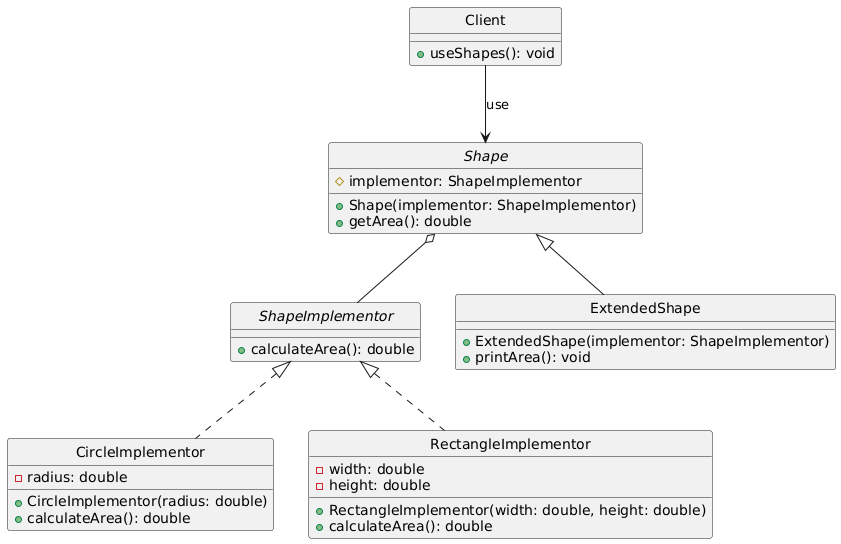

The diagram above was rendered by PlantUML. Its source (embedded in the PNG):
@startuml
skinparam style strictuml

' Interface Implementation
interface ShapeImplementor {
    +calculateArea(): double
}

' Concrete Implementations
class CircleImplementor {
    - radius: double
    + CircleImplementor(radius: double)
    + calculateArea(): double
}

class RectangleImplementor {
    - width: double
    - height: double
    + RectangleImplementor(width: double, height: double)
    + calculateArea(): double
}

ShapeImplementor <|.. CircleImplementor
ShapeImplementor <|.. RectangleImplementor

' Abstraction
abstract class Shape {
    # implementor: ShapeImplementor
    + Shape(implementor: ShapeImplementor)
    + getArea(): double
}

' Refined Abstraction
class ExtendedShape {
    + ExtendedShape(implementor: ShapeImplementor)
    + printArea(): void
}

Shape <|-- ExtendedShape
Shape o-- ShapeImplementor

' Client
class Client {
    + useShapes(): void
}

Client --> Shape : use
@enduml